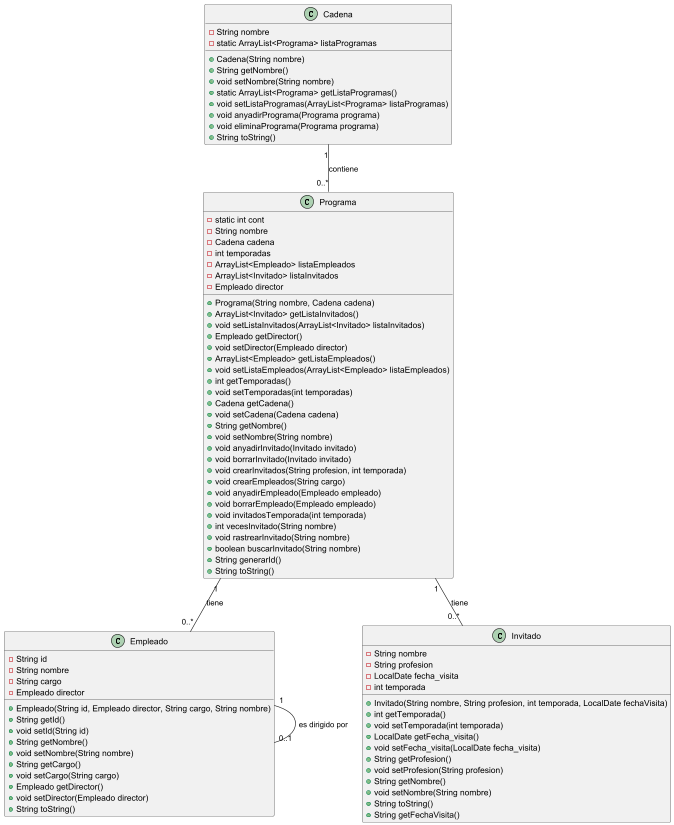

The diagram above was rendered by PlantUML. Its source (embedded in the PNG):
@startuml

' Definición de la clase Cadena
class Cadena {
    -String nombre
    -static ArrayList<Programa> listaProgramas
    +Cadena(String nombre)
    +String getNombre()
    +void setNombre(String nombre)
    +static ArrayList<Programa> getListaProgramas()
    +void setListaProgramas(ArrayList<Programa> listaProgramas)
    +void anyadirPrograma(Programa programa)
    +void eliminaPrograma(Programa programa)
    +String toString()
}

' Definición de la clase Empleado
class Empleado {
    -String id
    -String nombre
    -String cargo
    -Empleado director
    +Empleado(String id, Empleado director, String cargo, String nombre)
    +String getId()
    +void setId(String id)
    +String getNombre()
    +void setNombre(String nombre)
    +String getCargo()
    +void setCargo(String cargo)
    +Empleado getDirector()
    +void setDirector(Empleado director)
    +String toString()
}

' Definición de la clase Programa
class Programa {
    -static int cont
    -String nombre
    -Cadena cadena
    -int temporadas
    -ArrayList<Empleado> listaEmpleados
    -ArrayList<Invitado> listaInvitados
    -Empleado director
    +Programa(String nombre, Cadena cadena)
    +ArrayList<Invitado> getListaInvitados()
    +void setListaInvitados(ArrayList<Invitado> listaInvitados)
    +Empleado getDirector()
    +void setDirector(Empleado director)
    +ArrayList<Empleado> getListaEmpleados()
    +void setListaEmpleados(ArrayList<Empleado> listaEmpleados)
    +int getTemporadas()
    +void setTemporadas(int temporadas)
    +Cadena getCadena()
    +void setCadena(Cadena cadena)
    +String getNombre()
    +void setNombre(String nombre)
    +void anyadirInvitado(Invitado invitado)
    +void borrarInvitado(Invitado invitado)
    +void crearInvitados(String profesion, int temporada)
    +void crearEmpleados(String cargo)
    +void anyadirEmpleado(Empleado empleado)
    +void borrarEmpleado(Empleado empleado)
    +void invitadosTemporada(int temporada)
    +int vecesInvitado(String nombre)
    +void rastrearInvitado(String nombre)
    +boolean buscarInvitado(String nombre)
    +String generarId()
    +String toString()
}

' Definición de la clase Invitado
class Invitado {
    -String nombre
    -String profesion
    -LocalDate fecha_visita
    -int temporada
    +Invitado(String nombre, String profesion, int temporada, LocalDate fechaVisita)
    +int getTemporada()
    +void setTemporada(int temporada)
    +LocalDate getFecha_visita()
    +void setFecha_visita(LocalDate fecha_visita)
    +String getProfesion()
    +void setProfesion(String profesion)
    +String getNombre()
    +void setNombre(String nombre)
    +String toString()
    +String getFechaVisita()
}

Cadena "1" -- "0..*" Programa : contiene
Programa "1" -- "0..*" Empleado : tiene
Empleado "1" -- "0..1" Empleado : es dirigido por
Programa "1" -- "0..*" Invitado : tiene

@enduml